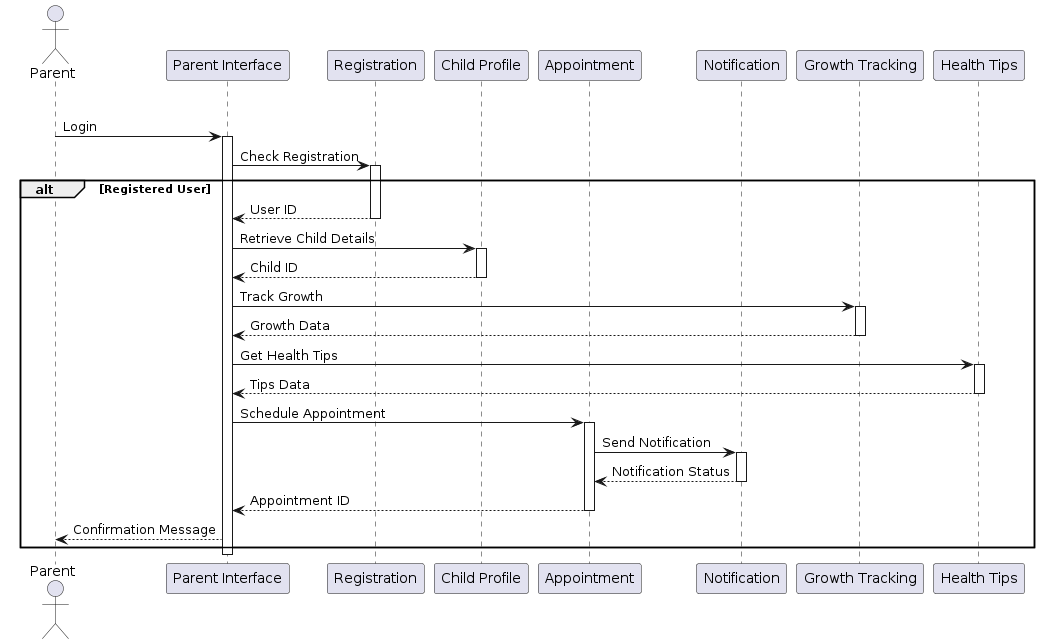

The diagram above was rendered by PlantUML. Its source (embedded in the PNG):
@startuml
actor Parent
participant "Parent Interface" as ParentInterface
participant "Registration" as Registration
participant "Child Profile" as ChildProfile
participant "Appointment" as Appointment
participant "Notification" as Notification
participant "Growth Tracking" as GrowthTracking
participant "Health Tips" as HealthTips

alt Login Process
    Parent -> ParentInterface: Login
    activate ParentInterface

    ParentInterface -> Registration: Check Registration
    activate Registration
    alt Registered User
        Registration --> ParentInterface: User ID
        deactivate Registration

        ParentInterface -> ChildProfile: Retrieve Child Details
        activate ChildProfile
        ChildProfile --> ParentInterface: Child ID
        deactivate ChildProfile

        ParentInterface -> GrowthTracking: Track Growth
        activate GrowthTracking
        GrowthTracking --> ParentInterface: Growth Data
        deactivate GrowthTracking

        ParentInterface -> HealthTips: Get Health Tips
        activate HealthTips
        HealthTips --> ParentInterface: Tips Data
        deactivate HealthTips

        ParentInterface -> Appointment: Schedule Appointment
        activate Appointment
        Appointment -> Notification: Send Notification
        activate Notification
        Notification --> Appointment: Notification Status
        deactivate Notification
        Appointment --> ParentInterface: Appointment ID
        deactivate Appointment

        ParentInterface --> Parent: Confirmation Message
    end
    deactivate ParentInterface
@enduml